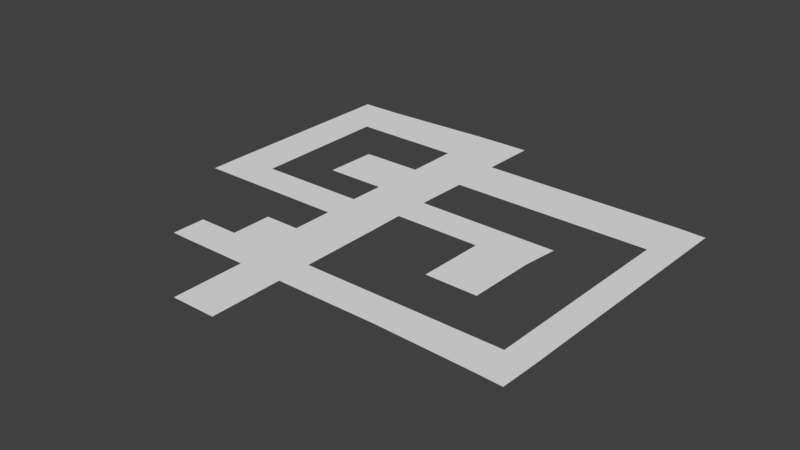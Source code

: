 # Source: Test.blend  (saved by Blender 2.79.0; exported with 4.5.12 LTS)
import bpy
from mathutils import Matrix  # noqa: F401  (used for matrix-valued properties, if any)

bpy.ops.wm.read_factory_settings(use_empty=True)
scene = bpy.context.scene
scene.name = 'Scene'

# ---- collections
col_collection_1 = bpy.data.collections.new('Collection 1'); scene.collection.children.link(col_collection_1)

# ---- world
world_world = bpy.data.worlds.new('World'); scene.world = world_world
world_world.color = (0.05088, 0.05088, 0.05088)
world_world.use_sun_shadow = False
world_world.sun_shadow_jitter_overblur = 0.0
world_world.cycles.sampling_method = 'MANUAL'

# ---- meshes
me_plane = bpy.data.meshes.new('Plane')
me_plane.from_pydata([(-1.021, -3.263, -7.721e-08), (6.543, -3.338, 0.0), (-1.0, 1.0, 0.0), (6.543, 1.0, 0.0), (2.772, 8.066, 0.0), (2.772, 1.0, 0.0), (6.543, 8.066, 0.0), (-1.0, 8.066, 0.0), (12.71, -3.338, 0.0), (12.71, 8.066, 0.0), (42.96, -3.338, 0.0), (42.96, 8.066, 0.0), (24.68, 21.87, 0.0), (42.96, 35.67, 0.0), (24.68, 8.066, 0.0), (24.68, 35.67, 0.0), (12.71, 21.87, 0.0), (27.84, -3.338, 0.0), (42.96, -27.4, 0.0), (27.84, -27.4, 0.0), (76.78, -3.338, 0.0), (76.78, 8.066, 0.0), (42.98, 59.41, -1.448e-08), (24.7, 59.41, -1.448e-08), (42.81, 47.54, -7.239e-09), (90.96, 58.95, -3.659e-08), (89.52, 47.08, -2.935e-08), (43.44, 94.96, -1.506e-08), (25.17, 94.96, -1.506e-08), (71.98, 47.31, -1.829e-08), (88.96, 24.54, -2.964e-08), (71.43, 24.77, -1.859e-08), (43.44, 77.18, -1.477e-08), (111.6, 94.4, 8.413e-09), (111.1, 76.63, 8.706e-09), (25.17, 77.18, -1.477e-08), (4.371, 59.41, -1.448e-08), (4.837, 77.18, -1.477e-08), (120.7, 93.95, 8.413e-09), (120.3, 76.18, 8.706e-09), (109.5, 8.014, 8.706e-09), (118.7, 7.567, 8.706e-09), (109.1, -4.402, 8.706e-09), (118.2, -4.849, 8.706e-09), (24.54, 47.54, -7.239e-09), (-26.68, 95.37, -7.239e-09), (-26.69, 112.4, 0.0), (-12.12, 112.4, 0.0), (-12.11, 95.37, -7.239e-09), (43.82, 113.8, -1.506e-08), (25.54, 113.8, -1.506e-08), (-11.61, 35.67, 0.0), (-11.75, 47.54, -7.239e-09), (-26.65, 35.67, 0.0), (-26.8, 47.54, -7.239e-09)], [], [(0, 1, 3, 5, 2), (5, 3, 6, 4), (2, 5, 4, 7), (3, 1, 8, 9, 6), (14, 11, 13, 15, 12), (9, 8, 17, 10, 11, 14), (9, 14, 12, 16), (10, 17, 19, 18), (11, 10, 20, 21), (15, 13, 24, 22, 23, 44), (22, 24, 29, 26, 25), (23, 22, 32, 27, 28, 35), (26, 29, 31, 30), (27, 32, 34, 33), (23, 35, 37, 36), (33, 34, 39, 38), (39, 34, 40, 41), (41, 40, 42, 43), (20, 42, 40, 21), (15, 44, 52, 51), (48, 47, 46, 45), (28, 27, 49, 50), (48, 28, 50, 47), (51, 52, 54, 53), (45, 54, 52, 48)])
_uv = me_plane.uv_layers.new(name='UVMap')
_uv.uv.foreach_set('vector', [0.8802, 0.829, 0.8255, 0.8295, 0.8255, 0.7988, 0.8528, 0.7988, 0.88, 0.7988, 0.8528, 0.7988, 0.8255, 0.7988, 0.8255, 0.7487, 0.8528, 0.7487, 0.88, 0.7988, 0.8528, 0.7988, 0.8528, 0.7487, 0.88, 0.7487, 0.8255, 0.7988, 0.8255, 0.8295, 0.7809, 0.8295, 0.7809, 0.7487, 0.8255, 0.7487, 0.6943, 0.7487, 0.5622, 0.7487, 0.5622, 0.5532, 0.6943, 0.5532, 0.6943, 0.651, 0.7809, 0.7487, 0.7809, 0.8295, 0.6716, 0.8295, 0.5622, 0.8295, 0.5622, 0.7487, 0.6943, 0.7487, 0.7809, 0.7487, 0.6943, 0.7487, 0.6943, 0.651, 0.7809, 0.651, 0.5622, 0.8295, 0.6716, 0.8295, 0.6716, 1.0, 0.5622, 1.0, 0.5622, 0.7487, 0.5622, 0.8295, 0.3177, 0.8295, 0.3177, 0.7487, 0.6943, 0.5532, 0.5622, 0.5532, 0.4792, 0.4691, 0.3961, 0.385, 0.5283, 0.385, 0.6113, 0.4691, 0.3961, 0.385, 0.4792, 0.4691, 0.3524, 0.4708, 0.2256, 0.4724, 0.1425, 0.3883, 0.5283, 0.385, 0.3961, 0.385, 0.3928, 0.2591, 0.3894, 0.1332, 0.5215, 0.1332, 0.5249, 0.2591, 0.2256, 0.4724, 0.3524, 0.4708, 0.3564, 0.6304, 0.2296, 0.6321, 0.3894, 0.1332, 0.3928, 0.2591, 0.06961, 0.2631, 0.06625, 0.1372, 0.5283, 0.385, 0.5249, 0.2591, 0.6596, 0.2591, 0.6629, 0.385, 0.06625, 0.1372, 0.06961, 0.2631, 0.003366, 0.2663, 0.0, 0.1404, 0.003366, 0.2663, 0.06961, 0.2631, 0.08092, 0.7491, 0.01468, 0.7523, 0.01468, 0.7523, 0.08092, 0.7491, 0.08429, 0.8371, 0.01804, 0.8402, 0.3177, 0.8295, 0.08429, 0.8371, 0.08092, 0.7491, 0.3177, 0.7487, 0.6943, 0.5532, 0.6113, 0.4691, 0.6113, 0.4691, 0.6943, 0.5532, 0.7406, 0.1248, 0.8236, 0.04925, 0.8236, 0.04925, 0.7406, 0.1248, 0.5215, 0.1332, 0.3894, 0.1332, 0.3867, 1.081e-07, 0.5189, 0.0, 0.7406, 0.1248, 0.5215, 0.1332, 0.5189, 0.0, 0.8236, 0.04925, 0.6943, 0.5532, 0.6113, 0.4691, 0.6113, 0.4691, 0.6943, 0.5532, 0.7406, 0.1248, 0.6113, 0.4691, 0.6113, 0.4691, 0.7406, 0.1248])
me_plane.use_remesh_preserve_volume = False
me_plane.use_remesh_preserve_attributes = False
me_plane.use_mirror_vertex_groups = False
me_plane.update()

# ---- objects
ob_plane = bpy.data.objects.new('Plane', me_plane)

# ---- transforms, parenting, visibility, modifiers, constraints
ob_plane.location = (0.0, 0.0, 0.0)
ob_plane.scale = (7.27, 7.27, 7.27)
ob_plane.lineart.crease_threshold = 0.0

# ---- collection membership
col_collection_1.objects.link(ob_plane)

# ---- scene / render settings (as saved in the file)
scene.frame_start = 1; scene.frame_end = 250; scene.frame_set(0)
scene.render.engine = 'BLENDER_EEVEE_NEXT'
scene.render.resolution_percentage = 50
scene.render.dither_intensity = 0.0
scene.cycles.use_denoising = False
scene.cycles.samples = 128
scene.cycles.sampling_pattern = 'TABULATED_SOBOL'
scene.cycles.use_adaptive_sampling = False
scene.cycles.use_light_tree = False
scene.cycles.blur_glossy = 0.0
scene.cycles.sample_clamp_indirect = 0.0
scene.view_settings.view_transform = 'Standard'
bpy.context.view_layer.update()

# ---- added for rendering (the .blend has no active camera and no usable light): camera, sun
cam_auto = bpy.data.cameras.new('AutoCamera')
cam_auto.lens = 50.0
cam_auto.sensor_width = 36.0
cam_auto.clip_end = 24103.5
ob_auto_camera = bpy.data.objects.new('AutoCamera', cam_auto)
scene.collection.objects.link(ob_auto_camera)
ob_auto_camera.location = (1714.86, -1334.18, 1098.74)
ob_auto_camera.rotation_euler = (1.09748, -7.21219e-08, 0.694738)
scene.camera = ob_auto_camera
light_auto_sun = bpy.data.lights.new('AutoSun', 'SUN')
light_auto_sun.energy = 3.0
light_auto_sun.angle = 0.0523599
ob_auto_sun = bpy.data.objects.new('AutoSun', light_auto_sun)
scene.collection.objects.link(ob_auto_sun)
ob_auto_sun.rotation_euler = (0.872665, 0.174533, 0.523599)
bpy.context.view_layer.update()
